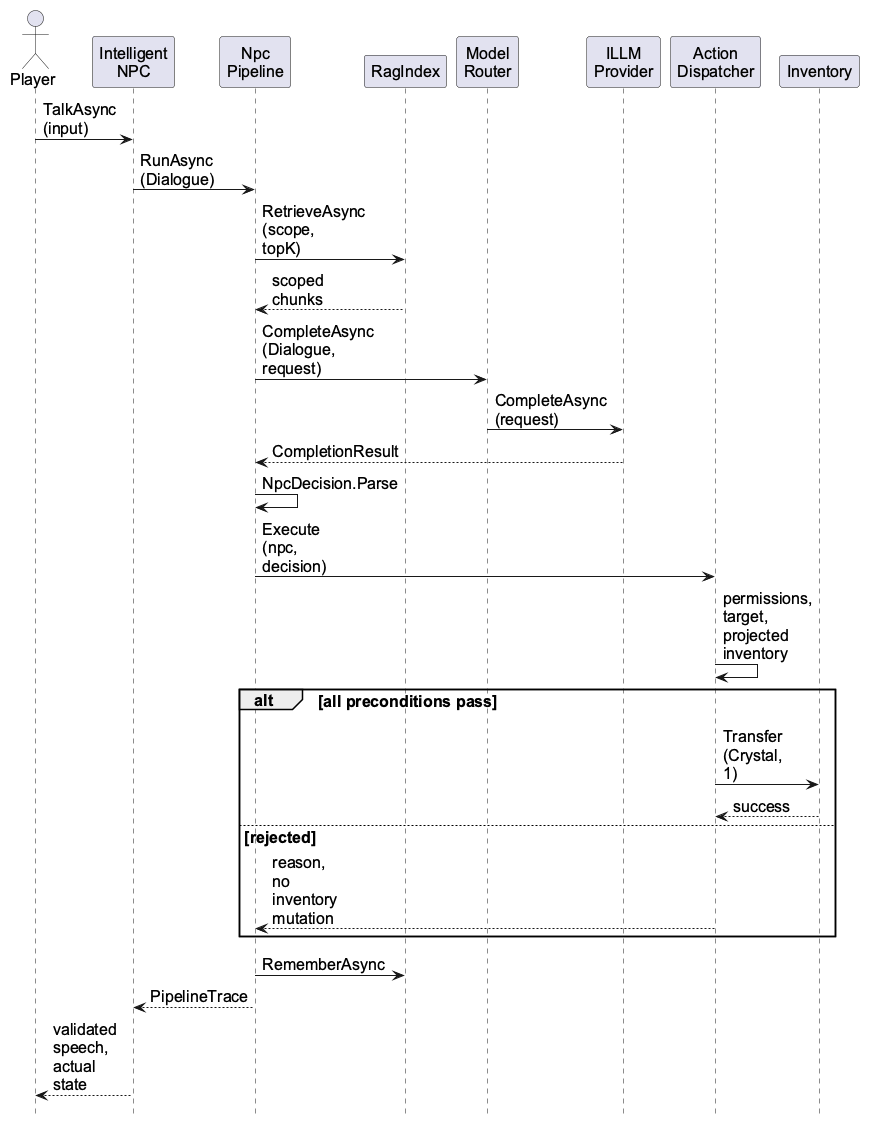

The diagram above was rendered by PlantUML. Its source (embedded in the PNG):
@startuml
skinparam defaultFontName Arial
skinparam shadowing false
skinparam defaultFontSize 16
skinparam maxMessageSize 18
hide footbox
actor Player
participant "Intelligent\nNPC" as NPC
participant "Npc\nPipeline" as Pipeline
participant RagIndex as RAG
participant "Model\nRouter" as Router
participant "ILLM\nProvider" as Provider
participant "Action\nDispatcher" as Actions
participant Inventory
Player -> NPC : TalkAsync\n(input)
NPC -> Pipeline : RunAsync\n(Dialogue)
Pipeline -> RAG : RetrieveAsync\n(scope, topK)
RAG --> Pipeline : scoped chunks
Pipeline -> Router : CompleteAsync\n(Dialogue, request)
Router -> Provider : CompleteAsync\n(request)
Provider --> Pipeline : CompletionResult
Pipeline -> Pipeline : NpcDecision.Parse
Pipeline -> Actions : Execute\n(npc, decision)
Actions -> Actions : permissions, target,\nprojected inventory
alt all preconditions pass
 Actions -> Inventory : Transfer\n(Crystal, 1)
 Inventory --> Actions : success
else rejected
 Actions --> Pipeline : reason,\nno inventory mutation
end
Pipeline -> RAG : RememberAsync
Pipeline --> NPC : PipelineTrace
NPC --> Player : validated speech,\nactual state
@enduml